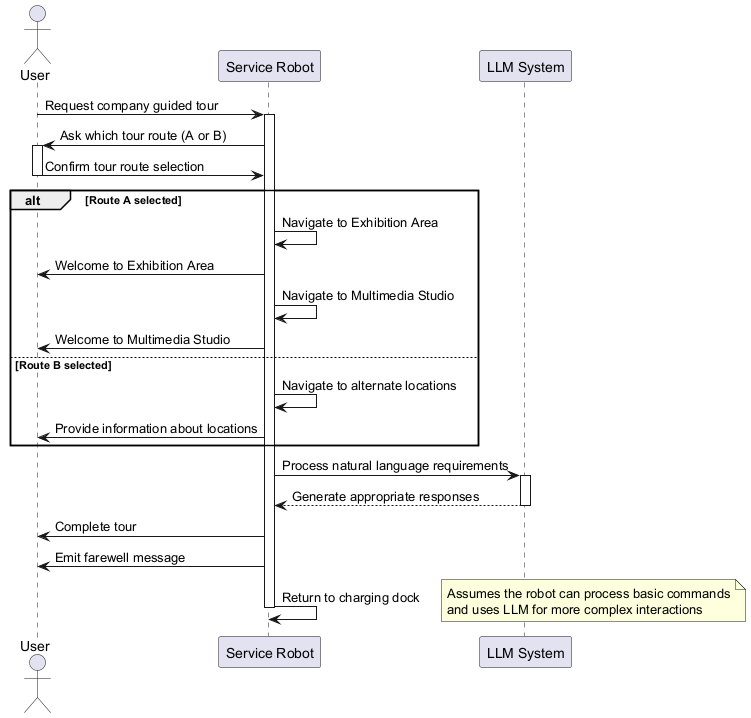

The diagram above was rendered by PlantUML. Its source (embedded in the PNG):
@startuml
actor User
participant "Service Robot" as Robot
participant "LLM System" as LLM

User -> Robot: Request company guided tour
activate Robot

Robot -> User: Ask which tour route (A or B)
activate User
User -> Robot: Confirm tour route selection
deactivate User

alt Route A selected
    Robot -> Robot: Navigate to Exhibition Area
    Robot -> User: Welcome to Exhibition Area
    Robot -> Robot: Navigate to Multimedia Studio
    Robot -> User: Welcome to Multimedia Studio
else Route B selected
    Robot -> Robot: Navigate to alternate locations
    Robot -> User: Provide information about locations
end

Robot -> LLM: Process natural language requirements
activate LLM
LLM --> Robot: Generate appropriate responses
deactivate LLM

Robot -> User: Complete tour
Robot -> User: Emit farewell message
Robot -> Robot: Return to charging dock
deactivate Robot

note right
  Assumes the robot can process basic commands
  and uses LLM for more complex interactions
end note
@enduml